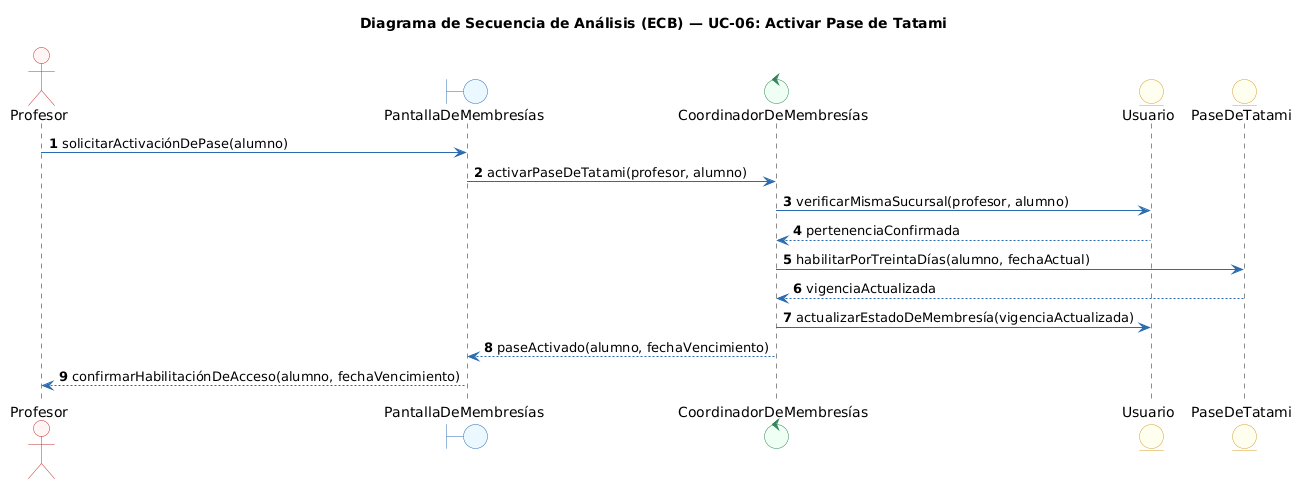

The diagram above was rendered by PlantUML. Its source (embedded in the PNG):
@startuml
title Diagrama de Secuencia de Análisis (ECB) — UC-06: Activar Pase de Tatami
autonumber
skinparam shadowing false
skinparam monochrome false
skinparam defaultFontName Arial
skinparam roundcorner 6
skinparam ArrowColor #2B6CB0
skinparam ActorBorderColor #C53030
skinparam ActorBackgroundColor #FFF5F5
skinparam BoundaryBorderColor #2B6CB0
skinparam BoundaryBackgroundColor #EBF8FF
skinparam ControlBorderColor #2F855A
skinparam ControlBackgroundColor #F0FFF4
skinparam EntityBorderColor #D69E2E
skinparam EntityBackgroundColor #FFFFF0
skinparam UsecaseBorderColor #2B6CB0
skinparam UsecaseBackgroundColor #F7FAFC

actor "Profesor" as PR
boundary "PantallaDeMembresías" as B1
control "CoordinadorDeMembresías" as C1
entity "Usuario" as E1
entity "PaseDeTatami" as E2

PR -> B1 : solicitarActivaciónDePase(alumno)
B1 -> C1 : activarPaseDeTatami(profesor, alumno)
C1 -> E1 : verificarMismaSucursal(profesor, alumno)
E1 --> C1 : pertenenciaConfirmada
C1 -> E2 : habilitarPorTreintaDías(alumno, fechaActual)
E2 --> C1 : vigenciaActualizada
C1 -> E1 : actualizarEstadoDeMembresía(vigenciaActualizada)
C1 --> B1 : paseActivado(alumno, fechaVencimiento)
B1 --> PR : confirmarHabilitaciónDeAcceso(alumno, fechaVencimiento)
@enduml